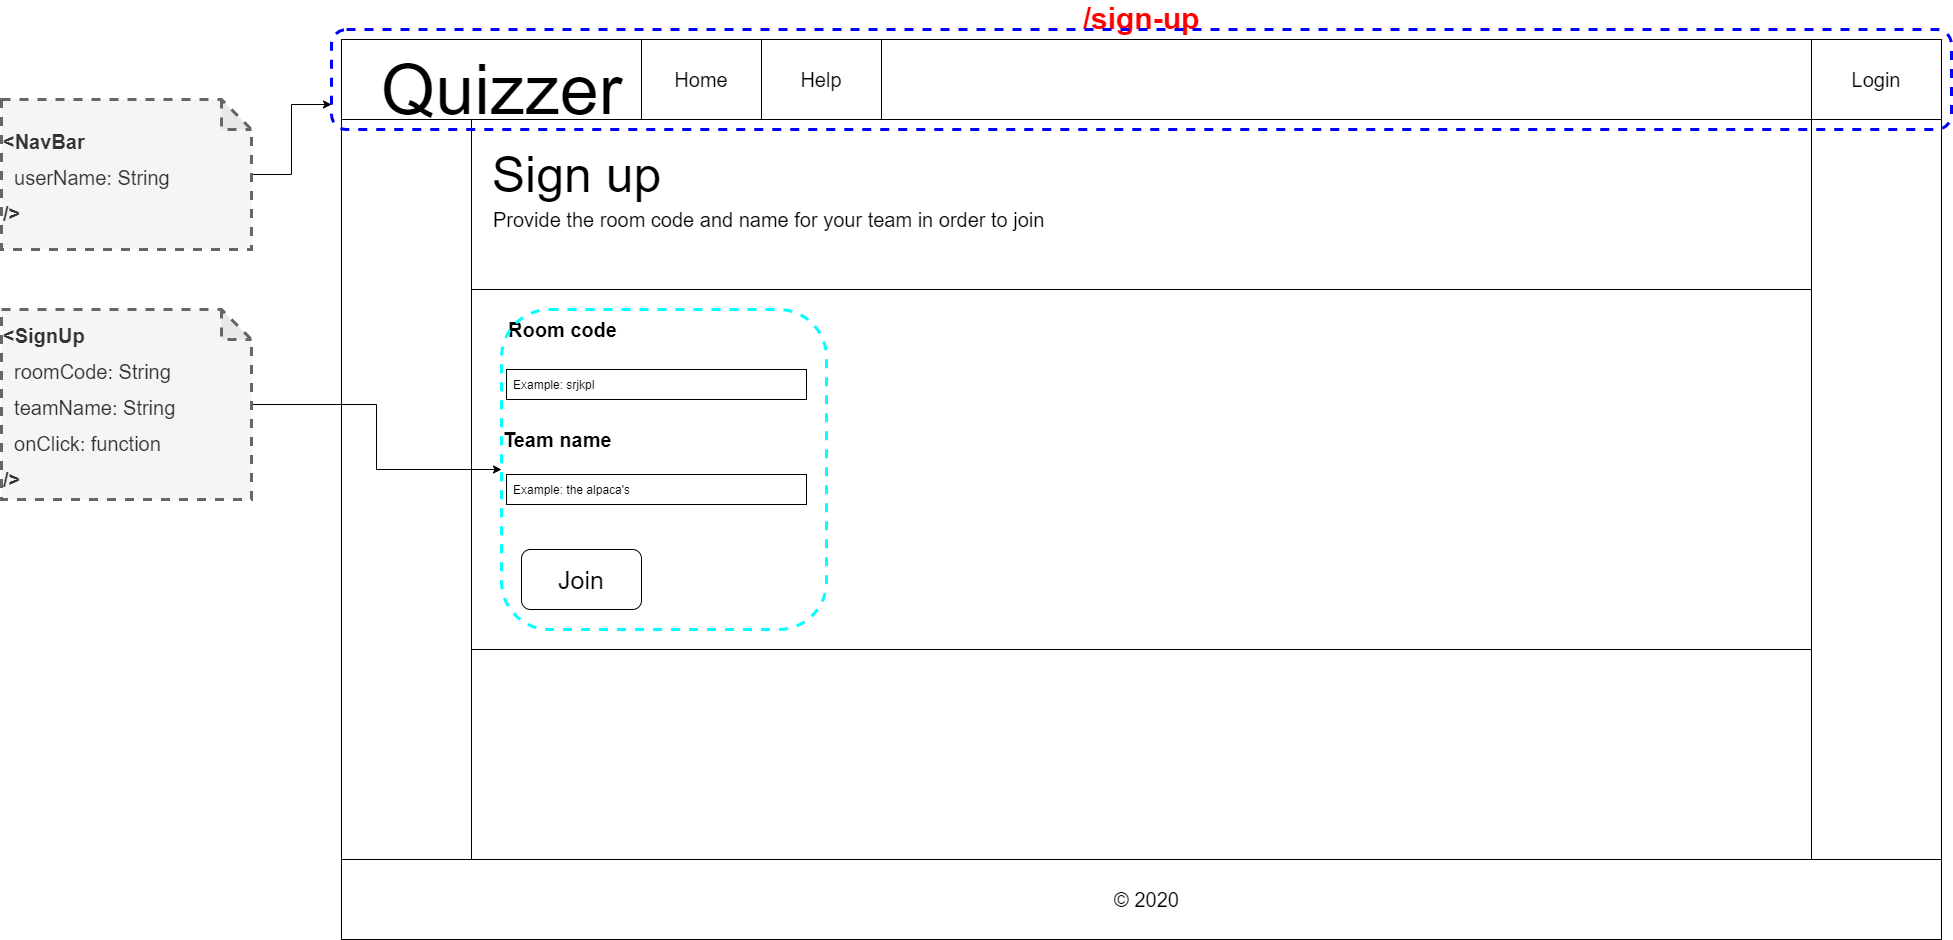

The diagram above was exported from draw.io. Its source (the exported page's mxGraphModel, read from the mxfile embedded in the PNG):
<mxGraphModel dx="3327" dy="4496" grid="1" gridSize="10" guides="1" tooltips="1" connect="1" arrows="1" fold="1" page="1" pageScale="1" pageWidth="1600" pageHeight="900" background="none" math="0" shadow="0">
  <root>
    <mxCell id="0" />
    <mxCell id="1" parent="0" />
    <mxCell id="Est8bNw1tjdF2t7d7YyS-18" value="" style="group" parent="1" vertex="1" connectable="0">
      <mxGeometry y="-2700" width="1610" height="900" as="geometry" />
    </mxCell>
    <mxCell id="64tFuvuh93EGzsS5ZwJs-1" value="/sign-up" style="rounded=0;whiteSpace=wrap;html=1;fontStyle=1;fontSize=30;fontColor=#FF0000;labelPosition=center;verticalLabelPosition=top;align=center;verticalAlign=bottom;" parent="Est8bNw1tjdF2t7d7YyS-18" vertex="1">
      <mxGeometry width="1600" height="900" as="geometry" />
    </mxCell>
    <mxCell id="Est8bNw1tjdF2t7d7YyS-5" value="" style="rounded=0;whiteSpace=wrap;html=1;" parent="Est8bNw1tjdF2t7d7YyS-18" vertex="1">
      <mxGeometry width="1600" height="80" as="geometry" />
    </mxCell>
    <mxCell id="Est8bNw1tjdF2t7d7YyS-2" value="&lt;font style=&quot;font-size: 70px&quot;&gt;Quizzer&lt;/font&gt;" style="text;html=1;align=center;verticalAlign=middle;resizable=0;points=[];autosize=1;" parent="Est8bNw1tjdF2t7d7YyS-18" vertex="1">
      <mxGeometry x="30" y="30" width="260" height="40" as="geometry" />
    </mxCell>
    <mxCell id="Est8bNw1tjdF2t7d7YyS-9" value="" style="rounded=0;whiteSpace=wrap;html=1;" parent="Est8bNw1tjdF2t7d7YyS-18" vertex="1">
      <mxGeometry x="130" y="80" width="1340" height="740" as="geometry" />
    </mxCell>
    <mxCell id="Est8bNw1tjdF2t7d7YyS-10" value="" style="rounded=0;whiteSpace=wrap;html=1;" parent="Est8bNw1tjdF2t7d7YyS-18" vertex="1">
      <mxGeometry y="820" width="1600" height="80" as="geometry" />
    </mxCell>
    <mxCell id="Est8bNw1tjdF2t7d7YyS-11" value="&lt;font style=&quot;font-size: 20px&quot;&gt;© 2020&lt;/font&gt;" style="text;html=1;align=center;verticalAlign=middle;resizable=0;points=[];autosize=1;" parent="Est8bNw1tjdF2t7d7YyS-18" vertex="1">
      <mxGeometry x="765" y="850" width="80" height="20" as="geometry" />
    </mxCell>
    <mxCell id="Est8bNw1tjdF2t7d7YyS-15" value="Home" style="rounded=0;whiteSpace=wrap;html=1;fontSize=20;" parent="Est8bNw1tjdF2t7d7YyS-18" vertex="1">
      <mxGeometry x="300" width="120" height="80" as="geometry" />
    </mxCell>
    <mxCell id="Est8bNw1tjdF2t7d7YyS-16" value="Help" style="rounded=0;whiteSpace=wrap;html=1;fontSize=20;" parent="Est8bNw1tjdF2t7d7YyS-18" vertex="1">
      <mxGeometry x="420" width="120" height="80" as="geometry" />
    </mxCell>
    <mxCell id="x7alw233p6i9_YCFxXhZ-4" value="" style="rounded=0;whiteSpace=wrap;html=1;" parent="Est8bNw1tjdF2t7d7YyS-18" vertex="1">
      <mxGeometry x="130" y="80" width="1340" height="170" as="geometry" />
    </mxCell>
    <mxCell id="x7alw233p6i9_YCFxXhZ-3" value="&lt;span style=&quot;font-size: 20px&quot;&gt;Provide the room code and name for your team in order to join&lt;/span&gt;" style="text;html=1;strokeColor=none;fillColor=none;align=left;verticalAlign=middle;whiteSpace=wrap;rounded=0;" parent="Est8bNw1tjdF2t7d7YyS-18" vertex="1">
      <mxGeometry x="150" y="170" width="570" height="20" as="geometry" />
    </mxCell>
    <mxCell id="x7alw233p6i9_YCFxXhZ-2" value="&lt;font style=&quot;font-size: 50px&quot;&gt;Sign up&lt;/font&gt;" style="text;html=1;align=center;verticalAlign=middle;resizable=0;points=[];autosize=1;" parent="Est8bNw1tjdF2t7d7YyS-18" vertex="1">
      <mxGeometry x="140" y="120" width="190" height="30" as="geometry" />
    </mxCell>
    <mxCell id="x7alw233p6i9_YCFxXhZ-52" value="" style="rounded=0;whiteSpace=wrap;html=1;align=left;" parent="Est8bNw1tjdF2t7d7YyS-18" vertex="1">
      <mxGeometry x="130" y="250" width="1340" height="360" as="geometry" />
    </mxCell>
    <mxCell id="x7alw233p6i9_YCFxXhZ-7" value="&lt;font style=&quot;font-size: 20px&quot;&gt;Room code&lt;/font&gt;" style="text;html=1;strokeColor=none;fillColor=none;align=left;verticalAlign=middle;whiteSpace=wrap;rounded=0;fontStyle=1" parent="Est8bNw1tjdF2t7d7YyS-18" vertex="1">
      <mxGeometry x="165" y="280" width="140" height="20" as="geometry" />
    </mxCell>
    <mxCell id="x7alw233p6i9_YCFxXhZ-47" value="" style="group" parent="Est8bNw1tjdF2t7d7YyS-18" vertex="1" connectable="0">
      <mxGeometry x="165" y="330" width="320" height="260" as="geometry" />
    </mxCell>
    <mxCell id="x7alw233p6i9_YCFxXhZ-43" value="" style="rounded=0;whiteSpace=wrap;html=1;align=left;" parent="x7alw233p6i9_YCFxXhZ-47" vertex="1">
      <mxGeometry width="300" height="30" as="geometry" />
    </mxCell>
    <mxCell id="x7alw233p6i9_YCFxXhZ-44" value="Example: srjkpl" style="text;html=1;strokeColor=none;fillColor=none;align=left;verticalAlign=middle;whiteSpace=wrap;rounded=0;" parent="x7alw233p6i9_YCFxXhZ-47" vertex="1">
      <mxGeometry x="5" y="5" width="110" height="20" as="geometry" />
    </mxCell>
    <mxCell id="9ZcUc2zoABlbnYzJiKAc-2" value="" style="rounded=1;whiteSpace=wrap;html=1;dashed=1;strokeWidth=3;fillColor=none;strokeColor=#00FFFF;" parent="x7alw233p6i9_YCFxXhZ-47" vertex="1">
      <mxGeometry x="-5" y="-60" width="325" height="320" as="geometry" />
    </mxCell>
    <mxCell id="x7alw233p6i9_YCFxXhZ-8" value="&lt;font style=&quot;font-size: 20px&quot;&gt;Team name&lt;/font&gt;" style="text;html=1;strokeColor=none;fillColor=none;align=left;verticalAlign=middle;whiteSpace=wrap;rounded=0;fontStyle=1" parent="Est8bNw1tjdF2t7d7YyS-18" vertex="1">
      <mxGeometry x="160" y="390" width="140" height="20" as="geometry" />
    </mxCell>
    <mxCell id="x7alw233p6i9_YCFxXhZ-46" value="&lt;div&gt;&lt;span style=&quot;font-size: 25px&quot;&gt;Join&lt;/span&gt;&lt;/div&gt;" style="rounded=1;whiteSpace=wrap;html=1;align=center;" parent="Est8bNw1tjdF2t7d7YyS-18" vertex="1">
      <mxGeometry x="180" y="510" width="120" height="60" as="geometry" />
    </mxCell>
    <mxCell id="x7alw233p6i9_YCFxXhZ-9" value="" style="rounded=0;whiteSpace=wrap;html=1;align=left;" parent="Est8bNw1tjdF2t7d7YyS-18" vertex="1">
      <mxGeometry x="165" y="435" width="300" height="30" as="geometry" />
    </mxCell>
    <mxCell id="x7alw233p6i9_YCFxXhZ-45" value="Example: the alpaca's" style="text;html=1;strokeColor=none;fillColor=none;align=left;verticalAlign=middle;whiteSpace=wrap;rounded=0;" parent="Est8bNw1tjdF2t7d7YyS-18" vertex="1">
      <mxGeometry x="170" y="440" width="130" height="20" as="geometry" />
    </mxCell>
    <mxCell id="onZcVbGlBMblaNWBjifp-1" value="Login" style="rounded=0;whiteSpace=wrap;html=1;fontSize=20;" parent="Est8bNw1tjdF2t7d7YyS-18" vertex="1">
      <mxGeometry x="1470" width="130" height="80" as="geometry" />
    </mxCell>
    <mxCell id="9ZcUc2zoABlbnYzJiKAc-1" value="" style="rounded=1;whiteSpace=wrap;html=1;fillColor=none;strokeColor=#0000FF;dashed=1;strokeWidth=3;" parent="Est8bNw1tjdF2t7d7YyS-18" vertex="1">
      <mxGeometry x="-10" y="-10" width="1620" height="100" as="geometry" />
    </mxCell>
    <mxCell id="rRJa4jrsFWgBuLybxLYy-1" style="edgeStyle=orthogonalEdgeStyle;rounded=0;orthogonalLoop=1;jettySize=auto;html=1;entryX=0;entryY=0.75;entryDx=0;entryDy=0;" edge="1" parent="1" source="9ZcUc2zoABlbnYzJiKAc-4" target="9ZcUc2zoABlbnYzJiKAc-1">
      <mxGeometry relative="1" as="geometry" />
    </mxCell>
    <mxCell id="9ZcUc2zoABlbnYzJiKAc-4" value="&lt;b style=&quot;font-size: 20px&quot;&gt;&amp;lt;NavBar&lt;/b&gt;&lt;br style=&quot;font-size: 20px&quot;&gt;&lt;span style=&quot;font-size: 20px&quot;&gt;&amp;nbsp; userName: String&amp;nbsp;&amp;nbsp;&lt;/span&gt;&lt;br style=&quot;font-size: 20px&quot;&gt;&lt;b style=&quot;font-size: 20px&quot;&gt;/&amp;gt;&lt;/b&gt;" style="shape=note;whiteSpace=wrap;html=1;backgroundOutline=1;darkOpacity=0.05;dashed=1;strokeColor=#666666;strokeWidth=3;fillColor=#f5f5f5;fontColor=#333333;align=left;fontSize=30;" parent="1" vertex="1">
      <mxGeometry x="-340" y="-2640" width="250" height="150" as="geometry" />
    </mxCell>
    <mxCell id="9ZcUc2zoABlbnYzJiKAc-6" style="edgeStyle=orthogonalEdgeStyle;rounded=0;orthogonalLoop=1;jettySize=auto;html=1;entryX=0;entryY=0.5;entryDx=0;entryDy=0;fontSize=30;" parent="1" source="9ZcUc2zoABlbnYzJiKAc-5" target="9ZcUc2zoABlbnYzJiKAc-2" edge="1">
      <mxGeometry relative="1" as="geometry" />
    </mxCell>
    <mxCell id="9ZcUc2zoABlbnYzJiKAc-5" value="&lt;span style=&quot;font-size: 20px&quot;&gt;&lt;b&gt;&amp;lt;SignUp&lt;/b&gt;&lt;br&gt;&amp;nbsp; roomCode: String&lt;br&gt;&amp;nbsp; teamName: String&lt;br&gt;&lt;/span&gt;&lt;span style=&quot;font-size: 20px&quot;&gt;&amp;nbsp; onClick: function&amp;nbsp;&amp;nbsp;&lt;/span&gt;&lt;br style=&quot;font-size: 20px&quot;&gt;&lt;b style=&quot;font-size: 20px&quot;&gt;/&amp;gt;&lt;/b&gt;" style="shape=note;whiteSpace=wrap;html=1;backgroundOutline=1;darkOpacity=0.05;dashed=1;strokeColor=#666666;strokeWidth=3;fillColor=#f5f5f5;fontColor=#333333;align=left;fontSize=30;" parent="1" vertex="1">
      <mxGeometry x="-340" y="-2430" width="250" height="190" as="geometry" />
    </mxCell>
  </root>
</mxGraphModel>